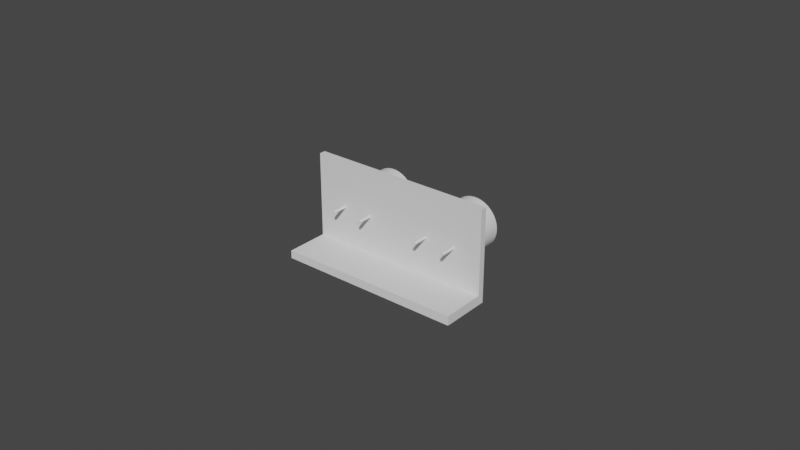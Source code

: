 # Source: sensor.blend  (saved by Blender 2.92.15; exported with 4.5.12 LTS)
import bpy
from mathutils import Matrix  # noqa: F401  (used for matrix-valued properties, if any)

bpy.ops.wm.read_factory_settings(use_empty=True)
scene = bpy.context.scene
scene.name = 'Scene'

# ---- collections
col_collection = bpy.data.collections.new('Collection'); scene.collection.children.link(col_collection)

# ---- world
world_world = bpy.data.worlds.new('World'); scene.world = world_world
world_world.use_nodes = True; world_world.node_tree.nodes.clear()
_N = world_world.node_tree.nodes; _L = world_world.node_tree.links
n0 = _N.new('ShaderNodeOutputWorld'); n0.name = 'World Output'; n0.location = (300, 300)
n1 = _N.new('ShaderNodeBackground'); n1.name = 'Background'; n1.location = (10, 300)
n1.inputs[0].default_value = (0.05088, 0.05088, 0.05088, 1.0)
_L.new(n1.outputs[0], n0.inputs[0])
n0.is_active_output = True
world_world.color = (0.05088, 0.05088, 0.05088)
world_world.use_sun_shadow = False
world_world.sun_shadow_jitter_overblur = 0.0

# ---- meshes
me_sensor_v4 = bpy.data.meshes.new('Sensor V4')
me_sensor_v4.from_pydata([(-30.03, 12.35, -3.63), (-30.03, 12.35, -17.63), (24.06, 11.93, -3.63), (29.97, 11.88, -17.63), (29.97, 11.88, -3.63), (29.97, 14.88, -3.63), (29.97, 14.88, -17.63), (-30.03, 14.88, -17.63), (29.97, -15.12, -1.63), (-30.03, 14.88, -1.63), (-30.03, -15.12, -1.63), (29.97, 14.88, -1.63), (-30.03, -15.12, -3.63), (29.97, -15.12, -3.63), (-30.03, 14.88, -3.63), (13.82, 7.813, 13.37), (16.75, 7.879, 13.37), (14.55, 7.93, 13.37), (17.48, 7.729, 13.37), (16.02, 7.963, 13.37), (14.55, 7.93, 0.8696), (13.11, 7.63, 13.37), (13.82, 7.813, 0.8696), (17.48, 7.729, 0.8696), (16.75, 7.879, 0.8696), (15.28, 7.98, 13.37), (15.28, 7.98, 0.8696), (18.18, 7.514, 13.37), (18.18, 7.514, 0.8696), (16.02, 7.963, 0.8696), (10.9, 0.132, 0.8696), (12.41, 7.383, 13.37), (13.11, 7.63, 0.8696), (10.82, 0.2355, 0.8696), (20.12, 0.2355, 0.8696), (20.04, 0.132, 0.8696), (18.86, 7.236, 13.37), (18.86, 7.236, 0.8696), (10.9, 0.132, -1.505), (10.95, 0.0114, 0.8696), (10.95, 0.0114, -1.505), (11.74, 7.074, 13.37), (12.41, 7.383, 0.8696), (10.82, 0.2355, -1.505), (10.72, 0.315, 0.8696), (11.1, 6.705, 0.8696), (11.74, 7.074, 0.8696), (19.52, 6.897, 0.8696), (20.12, 0.2355, -1.505), (20.14, 6.499, 0.8696), (20.22, 0.315, -1.505), (20.22, 0.315, 0.8696), (20.04, 0.132, -1.505), (19.99, 0.0114, 0.8696), (19.52, 6.897, 13.37), (10.95, 0.0114, -3.88), (10.9, 0.132, -3.88), (10.97, -0.118, 0.8696), (10.97, -0.118, -1.505), (10.97, -0.118, -3.88), (11.1, 6.705, 13.37), (10.72, 0.315, -1.505), (10.82, 0.2355, -3.88), (9.94, 5.802, 0.8696), (9.425, 5.274, 0.8696), (10.6, 0.3649, 0.8696), (10.5, 6.28, 0.8696), (10.5, 6.28, 13.37), (20.22, 0.315, -3.88), (20.12, 0.2355, -3.88), (20.14, 6.499, 13.37), (20.72, 6.047, 0.8696), (20.34, 0.3649, -1.505), (20.34, 0.3649, -3.88), (21.26, 5.544, 0.8696), (20.34, 0.3649, 0.8696), (19.99, 0.0114, -1.505), (20.04, 0.132, -3.88), (19.97, -0.118, 0.8696), (10.95, 0.0114, -6.255), (10.97, -0.118, -6.255), (10.9, 0.132, -6.255), (10.95, -0.2474, 0.8696), (10.95, -0.2474, -1.505), (10.95, -0.2474, -3.88), (10.95, -0.2474, -6.255), (10.72, 0.315, -3.88), (10.6, 0.3649, -1.505), (10.82, 0.2355, -6.255), (9.425, 5.274, 13.37), (9.94, 5.802, 13.37), (8.959, 4.703, 0.8696), (8.959, 4.703, 13.37), (10.47, 0.382, 0.8696), (8.548, 4.091, 0.8696), (20.72, 6.047, 13.37), (20.22, 0.315, -6.255), (20.34, 0.3649, -6.255), (20.12, 0.2355, -6.255), (20.47, 0.382, -3.88), (20.47, 0.382, -1.505), (20.47, 0.382, -6.255), (21.75, 4.994, 0.8696), (21.26, 5.544, 13.37), (20.47, 0.382, 0.8696), (22.19, 4.401, 0.8696), (19.99, 0.0114, -3.88), (19.97, -0.118, -1.505), (20.04, 0.132, -6.255), (19.99, -0.2474, 0.8696), (10.97, -0.118, -8.63), (10.95, 0.0114, -8.63), (10.95, -0.2474, -8.63), (10.9, 0.132, -8.63), (10.9, -0.368, 0.8696), (10.9, -0.368, -1.505), (10.9, -0.368, -3.88), (10.9, -0.368, -6.255), (10.9, -0.368, -8.63), (10.6, 0.3649, -3.88), (10.72, 0.315, -6.255), (10.47, 0.382, -1.505), (10.82, 0.2355, -8.63), (21.75, 4.994, 13.37), (8.548, 4.091, 13.37), (22.19, 4.401, 13.37), (8.194, 3.444, 0.8696), (10.34, 0.3649, 0.8696), (8.194, 3.444, 13.37), (20.22, 0.315, -8.63), (20.34, 0.3649, -8.63), (20.47, 0.382, -8.63), (20.12, 0.2355, -8.63), (20.6, 0.3649, -3.88), (20.6, 0.3649, -6.255), (20.6, 0.3649, -1.505), (20.6, 0.3649, -8.63), (22.57, 3.771, 0.8696), (20.6, 0.3649, 0.8696), (19.97, -0.118, -3.88), (19.99, 0.0114, -6.255), (19.99, -0.2474, -1.505), (20.04, 0.132, -8.63), (20.04, -0.368, 0.8696), (9.986, -0.2474, -8.63), (9.969, -0.118, -8.63), (9.986, 0.0114, -8.63), (10.04, -0.368, -8.63), (10.04, 0.132, -8.63), (10.82, -0.4716, 0.8696), (10.82, -0.4716, -1.505), (13.82, -8.049, 0.8696), (14.55, -8.166, 0.8696), (15.28, -8.216, 0.8696), (10.82, -0.4716, -3.88), (10.82, -0.4716, -6.255), (10.82, -0.4716, -8.63), (10.12, -0.4716, -8.63), (10.47, 0.382, -3.88), (10.6, 0.3649, -6.255), (10.72, 0.315, -8.63), (10.34, 0.3649, -1.505), (10.12, 0.2355, -8.63), (22.57, 3.771, 13.37), (7.9, 2.768, 0.8696), (7.9, 2.768, 13.37), (10.22, 0.315, 0.8696), (22.9, 3.109, 13.37), (20.72, 0.315, -8.63), (20.82, 0.2355, -8.63), (20.72, 0.315, -3.88), (20.72, 0.315, -6.255), (20.72, 0.315, -1.505), (22.9, 3.109, 0.8696), (20.72, 0.315, 0.8696), (23.16, 2.42, 0.8696), (19.99, -0.2474, -3.88), (19.97, -0.118, -6.255), (19.99, 0.0114, -8.63), (20.04, -0.368, -1.505), (20.9, 0.132, -8.63), (17.48, -7.965, 0.8696), (16.75, -8.115, 0.8696), (16.02, -8.199, 0.8696), (20.12, -0.4716, 0.8696), (9.986, -0.2474, -6.255), (10.04, -0.368, -6.255), (9.969, -0.118, -6.255), (9.986, 0.0114, -6.255), (10.12, -0.4716, -6.255), (10.04, 0.132, -6.255), (10.72, -0.551, -1.505), (13.11, -7.866, 0.8696), (10.72, -0.551, 0.8696), (12.41, -7.619, 0.8696), (11.1, -6.941, 0.8696), (11.74, -7.31, 0.8696), (10.72, -0.551, -3.88), (14.55, -8.166, 13.37), (13.82, -8.049, 13.37), (15.28, -8.216, 13.37), (16.02, -8.199, 13.37), (10.72, -0.551, -6.255), (10.72, -0.551, -8.63), (10.22, -0.551, -8.63), (10.22, -0.551, -6.255), (10.34, 0.3649, -3.88), (10.47, 0.382, -6.255), (10.6, 0.3649, -8.63), (10.22, 0.315, -8.63), (10.22, 0.315, -1.505), (10.12, 0.2355, -6.255), (7.669, 2.067, 0.8696), (7.669, 2.067, 13.37), (23.16, 2.42, 13.37), (10.12, 0.2355, 0.8696), (20.82, 0.2355, -6.255), (20.82, 0.2355, -3.88), (20.82, 0.2355, -1.505), (23.36, 1.71, 0.8696), (20.82, 0.2355, 0.8696), (20.04, -0.368, -3.88), (19.99, -0.2474, -6.255), (19.97, -0.118, -8.63), (20.95, 0.0114, -8.63), (20.12, -0.4716, -1.505), (20.9, 0.132, -6.255), (17.48, -7.965, 13.37), (18.18, -7.75, 13.37), (18.18, -7.75, 0.8696), (16.75, -8.115, 13.37), (20.22, -0.551, 0.8696), (20.14, -6.735, 0.8696), (19.52, -7.133, 0.8696), (18.86, -7.472, 0.8696), (9.986, -0.2474, -3.88), (10.04, -0.368, -3.88), (10.12, -0.4716, -3.88), (9.969, -0.118, -3.88), (9.986, 0.0114, -3.88), (10.22, -0.551, -3.88), (10.04, 0.132, -3.88), (10.6, -0.601, -1.505), (10.6, -0.601, -3.88), (13.11, -7.866, 13.37), (10.5, -6.516, 0.8696), (10.6, -0.601, 0.8696), (9.94, -6.038, 0.8696), (9.425, -5.511, 0.8696), (12.41, -7.619, 13.37), (11.74, -7.31, 13.37), (11.1, -6.941, 13.37), (10.6, -0.601, -6.255), (10.6, -0.601, -8.63), (10.34, -0.601, -8.63), (10.34, -0.601, -6.255), (10.34, -0.601, -3.88), (10.22, 0.315, -3.88), (10.34, 0.3649, -6.255), (10.47, 0.382, -8.63), (10.34, 0.3649, -8.63), (10.22, 0.315, -6.255), (10.12, 0.2355, -1.505), (10.12, 0.2355, -3.88), (7.503, 1.349, 0.8696), (7.503, 1.349, 13.37), (23.36, 1.71, 13.37), (10.04, 0.132, 0.8696), (20.9, 0.132, -3.88), (20.9, 0.132, -1.505), (23.49, 0.9849, 0.8696), (20.9, 0.132, 0.8696), (20.12, -0.4716, -3.88), (20.04, -0.368, -6.255), (19.99, -0.2474, -8.63), (20.97, -0.118, -8.63), (20.95, 0.0114, -6.255), (20.22, -0.551, -1.505), (18.86, -7.472, 13.37), (20.72, -6.283, 0.8696), (21.26, -5.78, 0.8696), (20.34, -0.601, 0.8696), (20.72, -6.283, 13.37), (20.14, -6.735, 13.37), (19.52, -7.133, 13.37), (10.04, -0.368, -1.505), (9.986, -0.2474, -1.505), (10.12, -0.4716, -1.505), (10.22, -0.551, -1.505), (9.969, -0.118, -1.505), (9.986, 0.0114, -1.505), (10.34, -0.601, -1.505), (10.04, 0.132, -1.505), (10.47, -0.618, -3.88), (10.47, -0.618, -1.505), (10.47, -0.618, -6.255), (10.5, -6.516, 13.37), (10.47, -0.618, 0.8696), (8.548, -4.327, 0.8696), (8.959, -4.939, 0.8696), (9.94, -6.038, 13.37), (9.425, -5.511, 13.37), (10.47, -0.618, -8.63), (7.402, 0.6186, 0.8696), (7.402, 0.6186, 13.37), (23.49, 0.9849, 13.37), (9.986, 0.0114, 0.8696), (20.95, 0.0114, -3.88), (20.95, 0.0114, -1.505), (20.95, 0.0114, 0.8696), (23.56, 0.2507, 0.8696), (20.22, -0.551, -3.88), (20.12, -0.4716, -6.255), (20.04, -0.368, -8.63), (20.95, -0.2474, -8.63), (20.97, -0.118, -6.255), (20.34, -0.601, -1.505), (21.26, -5.78, 13.37), (21.75, -5.23, 0.8696), (21.75, -5.23, 13.37), (20.47, -0.618, 0.8696), (22.19, -4.637, 0.8696), (10.04, -0.368, 0.8696), (10.12, -0.4716, 0.8696), (9.986, -0.2474, 0.8696), (10.22, -0.551, 0.8696), (10.34, -0.601, 0.8696), (9.969, -0.118, 0.8696), (8.194, -3.68, 0.8696), (8.548, -4.327, 13.37), (8.959, -4.939, 13.37), (7.369, -0.118, 0.8696), (7.369, -0.118, 13.37), (23.56, 0.2507, 13.37), (20.97, -0.118, -3.88), (20.97, -0.118, -1.505), (20.97, -0.118, 0.8696), (23.56, -0.4867, 0.8696), (20.34, -0.601, -3.88), (20.22, -0.551, -6.255), (20.12, -0.4716, -8.63), (20.9, -0.368, -8.63), (20.95, -0.2474, -6.255), (20.47, -0.618, -1.505), (22.19, -4.637, 13.37), (22.57, -4.007, 0.8696), (20.6, -0.601, 0.8696), (22.57, -4.007, 13.37), (7.503, -1.585, 0.8696), (7.402, -0.8546, 0.8696), (7.669, -2.303, 0.8696), (7.9, -3.004, 0.8696), (8.194, -3.68, 13.37), (7.402, -0.8546, 13.37), (23.56, -0.4867, 13.37), (20.95, -0.2474, -3.88), (20.95, -0.2474, -1.505), (20.95, -0.2474, 0.8696), (23.49, -1.221, 0.8696), (20.47, -0.618, -3.88), (20.34, -0.601, -6.255), (20.22, -0.551, -8.63), (20.82, -0.4716, -8.63), (20.9, -0.368, -6.255), (20.6, -0.601, -1.505), (22.9, -3.345, 0.8696), (22.9, -3.345, 13.37), (20.72, -0.551, 0.8696), (23.16, -2.656, 0.8696), (7.669, -2.303, 13.37), (7.503, -1.585, 13.37), (7.9, -3.004, 13.37), (23.49, -1.221, 13.37), (20.9, -0.368, -3.88), (20.9, -0.368, -1.505), (20.9, -0.368, 0.8696), (20.82, -0.4716, 0.8696), (23.36, -1.946, 0.8696), (20.6, -0.601, -3.88), (20.47, -0.618, -6.255), (20.34, -0.601, -8.63), (20.72, -0.551, -8.63), (20.82, -0.4716, -6.255), (20.72, -0.551, -1.505), (23.16, -2.656, 13.37), (23.36, -1.946, 13.37), (20.82, -0.4716, -3.88), (20.82, -0.4716, -1.505), (20.72, -0.551, -3.88), (20.6, -0.601, -6.255), (20.47, -0.618, -8.63), (20.6, -0.601, -8.63), (20.72, -0.551, -6.255), (-13.88, -8.049, 13.37), (-16.82, -8.115, 13.37), (-14.61, -8.166, 13.37), (-17.54, -7.965, 13.37), (-16.08, -8.199, 13.37), (-14.61, -8.166, 0.8696), (-13.17, -7.866, 13.37), (-13.88, -8.049, 0.8696), (-17.54, -7.965, 0.8696), (-16.82, -8.115, 0.8696), (-15.35, -8.216, 13.37), (-15.35, -8.216, 0.8696), (-18.24, -7.75, 13.37), (-18.24, -7.75, 0.8696), (-16.08, -8.199, 0.8696), (-10.96, -0.368, 0.8696), (-12.47, -7.619, 13.37), (-13.17, -7.866, 0.8696), (-10.88, -0.4716, 0.8696), (-20.18, -0.4716, 0.8696), (-20.1, -0.368, 0.8696), (-18.93, -7.472, 13.37), (-18.93, -7.472, 0.8696), (-10.96, -0.368, -1.505), (-11.01, -0.2474, 0.8696), (-11.01, -0.2474, -1.505), (-11.8, -7.31, 13.37), (-12.47, -7.619, 0.8696), (-10.88, -0.4716, -1.505), (-10.78, -0.551, 0.8696), (-11.17, -6.941, 0.8696), (-11.8, -7.31, 0.8696), (-19.58, -7.133, 0.8696), (-20.18, -0.4716, -1.505), (-20.2, -6.735, 0.8696), (-20.28, -0.551, -1.505), (-20.28, -0.551, 0.8696), (-20.1, -0.368, -1.505), (-20.05, -0.2474, 0.8696), (-19.58, -7.133, 13.37), (-11.01, -0.2474, -3.88), (-10.96, -0.368, -3.88), (-11.03, -0.118, 0.8696), (-11.03, -0.118, -1.505), (-11.03, -0.118, -3.88), (-11.17, -6.941, 13.37), (-10.78, -0.551, -1.505), (-10.88, -0.4716, -3.88), (-10.0, -6.038, 0.8696), (-9.487, -5.511, 0.8696), (-10.66, -0.601, 0.8696), (-10.56, -6.516, 0.8696), (-10.56, -6.516, 13.37), (-20.28, -0.551, -3.88), (-20.18, -0.4716, -3.88), (-20.2, -6.735, 13.37), (-20.78, -6.283, 0.8696), (-20.4, -0.601, -1.505), (-20.4, -0.601, -3.88), (-21.32, -5.78, 0.8696), (-20.4, -0.601, 0.8696), (-20.05, -0.2474, -1.505), (-20.1, -0.368, -3.88), (-20.03, -0.118, 0.8696), (-11.01, -0.2474, -6.255), (-11.03, -0.118, -6.255), (-10.96, -0.368, -6.255), (-11.01, 0.0114, 0.8696), (-11.01, 0.0114, -1.505), (-11.01, 0.0114, -3.88), (-11.01, 0.0114, -6.255), (-10.78, -0.551, -3.88), (-10.66, -0.601, -1.505), (-10.88, -0.4716, -6.255), (-9.487, -5.511, 13.37), (-10.0, -6.038, 13.37), (-9.022, -4.939, 0.8696), (-9.022, -4.939, 13.37), (-10.53, -0.618, 0.8696), (-8.61, -4.327, 0.8696), (-20.78, -6.283, 13.37), (-20.28, -0.551, -6.255), (-20.4, -0.601, -6.255), (-20.18, -0.4716, -6.255), (-20.53, -0.618, -3.88), (-20.53, -0.618, -1.505), (-20.53, -0.618, -6.255), (-21.81, -5.23, 0.8696), (-21.32, -5.78, 13.37), (-20.53, -0.618, 0.8696), (-22.25, -4.637, 0.8696), (-20.05, -0.2474, -3.88), (-20.03, -0.118, -1.505), (-20.1, -0.368, -6.255), (-20.05, 0.0114, 0.8696), (-11.03, -0.118, -8.63), (-11.01, -0.2474, -8.63), (-11.01, 0.0114, -8.63), (-10.96, -0.368, -8.63), (-10.96, 0.132, 0.8696), (-10.96, 0.132, -1.505), (-10.96, 0.132, -3.88), (-10.96, 0.132, -6.255), (-10.96, 0.132, -8.63), (-10.66, -0.601, -3.88), (-10.78, -0.551, -6.255), (-10.53, -0.618, -1.505), (-10.88, -0.4716, -8.63), (-21.81, -5.23, 13.37), (-8.61, -4.327, 13.37), (-22.25, -4.637, 13.37), (-8.256, -3.68, 0.8696), (-10.4, -0.601, 0.8696), (-8.256, -3.68, 13.37), (-20.28, -0.551, -8.63), (-20.4, -0.601, -8.63), (-20.53, -0.618, -8.63), (-20.18, -0.4716, -8.63), (-20.66, -0.601, -3.88), (-20.66, -0.601, -6.255), (-20.66, -0.601, -1.505), (-20.66, -0.601, -8.63), (-22.64, -4.007, 0.8696), (-20.66, -0.601, 0.8696), (-20.03, -0.118, -3.88), (-20.05, -0.2474, -6.255), (-20.05, 0.0114, -1.505), (-20.1, -0.368, -8.63), (-20.1, 0.132, 0.8696), (-10.05, 0.0114, -8.63), (-10.03, -0.118, -8.63), (-10.05, -0.2474, -8.63), (-10.1, 0.132, -8.63), (-10.1, -0.368, -8.63), (-10.88, 0.2355, 0.8696), (-10.88, 0.2355, -1.505), (-13.88, 7.813, 0.8696), (-14.61, 7.93, 0.8696), (-15.35, 7.98, 0.8696), (-10.88, 0.2355, -3.88), (-10.88, 0.2355, -6.255), (-10.88, 0.2355, -8.63), (-10.18, 0.2355, -8.63), (-10.53, -0.618, -3.88), (-10.66, -0.601, -6.255), (-10.78, -0.551, -8.63), (-10.4, -0.601, -1.505), (-10.18, -0.4716, -8.63), (-22.64, -4.007, 13.37), (-7.963, -3.004, 0.8696), (-7.963, -3.004, 13.37), (-10.28, -0.551, 0.8696), (-22.96, -3.345, 13.37), (-20.78, -0.551, -8.63), (-20.88, -0.4716, -8.63), (-20.78, -0.551, -3.88), (-20.78, -0.551, -6.255), (-20.78, -0.551, -1.505), (-22.96, -3.345, 0.8696), (-20.78, -0.551, 0.8696), (-23.22, -2.656, 0.8696), (-20.05, 0.0114, -3.88), (-20.03, -0.118, -6.255), (-20.05, -0.2474, -8.63), (-20.1, 0.132, -1.505), (-20.96, -0.368, -8.63), (-17.54, 7.729, 0.8696), (-16.82, 7.879, 0.8696), (-16.08, 7.963, 0.8696), (-20.18, 0.2355, 0.8696), (-10.05, 0.0114, -6.255), (-10.1, 0.132, -6.255), (-10.03, -0.118, -6.255), (-10.05, -0.2474, -6.255), (-10.18, 0.2355, -6.255), (-10.1, -0.368, -6.255), (-10.78, 0.315, -1.505), (-13.17, 7.63, 0.8696), (-10.78, 0.315, 0.8696), (-12.47, 7.383, 0.8696), (-11.17, 6.705, 0.8696), (-11.8, 7.074, 0.8696), (-10.78, 0.315, -3.88), (-14.61, 7.93, 13.37), (-13.88, 7.813, 13.37), (-15.35, 7.98, 13.37), (-16.08, 7.963, 13.37), (-10.78, 0.315, -6.255), (-10.78, 0.315, -8.63), (-10.28, 0.315, -8.63), (-10.28, 0.315, -6.255), (-10.4, -0.601, -3.88), (-10.53, -0.618, -6.255), (-10.66, -0.601, -8.63), (-10.28, -0.551, -8.63), (-10.28, -0.551, -1.505), (-10.18, -0.4716, -6.255), (-7.732, -2.303, 0.8696), (-7.732, -2.303, 13.37), (-23.22, -2.656, 13.37), (-10.18, -0.4716, 0.8696), (-20.88, -0.4716, -6.255), (-20.88, -0.4716, -3.88), (-20.88, -0.4716, -1.505), (-23.42, -1.946, 0.8696), (-20.88, -0.4716, 0.8696), (-20.1, 0.132, -3.88), (-20.05, 0.0114, -6.255), (-20.03, -0.118, -8.63), (-21.01, -0.2474, -8.63), (-20.18, 0.2355, -1.505), (-20.96, -0.368, -6.255), (-17.54, 7.729, 13.37), (-18.24, 7.514, 13.37), (-18.24, 7.514, 0.8696), (-16.82, 7.879, 13.37), (-20.28, 0.315, 0.8696), (-20.2, 6.499, 0.8696), (-19.58, 6.897, 0.8696), (-18.93, 7.236, 0.8696), (-10.05, 0.0114, -3.88), (-10.1, 0.132, -3.88), (-10.18, 0.2355, -3.88), (-10.03, -0.118, -3.88), (-10.05, -0.2474, -3.88), (-10.28, 0.315, -3.88), (-10.1, -0.368, -3.88), (-10.66, 0.3649, -1.505), (-10.66, 0.3649, -3.88), (-13.17, 7.63, 13.37), (-10.56, 6.28, 0.8696), (-10.66, 0.3649, 0.8696), (-10.0, 5.802, 0.8696), (-9.487, 5.274, 0.8696), (-12.47, 7.383, 13.37), (-11.8, 7.074, 13.37), (-11.17, 6.705, 13.37), (-10.66, 0.3649, -6.255), (-10.66, 0.3649, -8.63), (-10.4, 0.3649, -8.63), (-10.4, 0.3649, -6.255), (-10.4, 0.3649, -3.88), (-10.28, -0.551, -3.88), (-10.4, -0.601, -6.255), (-10.53, -0.618, -8.63), (-10.4, -0.601, -8.63), (-10.28, -0.551, -6.255), (-10.18, -0.4716, -1.505), (-10.18, -0.4716, -3.88), (-7.565, -1.585, 0.8696), (-7.565, -1.585, 13.37), (-23.42, -1.946, 13.37), (-10.1, -0.368, 0.8696), (-20.96, -0.368, -3.88), (-20.96, -0.368, -1.505), (-23.56, -1.221, 0.8696), (-20.96, -0.368, 0.8696), (-20.18, 0.2355, -3.88), (-20.1, 0.132, -6.255), (-20.05, 0.0114, -8.63), (-21.03, -0.118, -8.63), (-21.01, -0.2474, -6.255), (-20.28, 0.315, -1.505), (-18.93, 7.236, 13.37), (-20.78, 6.047, 0.8696), (-21.32, 5.544, 0.8696), (-20.4, 0.3649, 0.8696), (-20.78, 6.047, 13.37), (-20.2, 6.499, 13.37), (-19.58, 6.897, 13.37), (-10.1, 0.132, -1.505), (-10.05, 0.0114, -1.505), (-10.18, 0.2355, -1.505), (-10.28, 0.315, -1.505), (-10.03, -0.118, -1.505), (-10.05, -0.2474, -1.505), (-10.4, 0.3649, -1.505), (-10.1, -0.368, -1.505), (-10.53, 0.382, -3.88), (-10.53, 0.382, -1.505), (-10.53, 0.382, -6.255), (-10.56, 6.28, 13.37), (-10.53, 0.382, 0.8696), (-8.61, 4.091, 0.8696), (-9.022, 4.703, 0.8696), (-10.0, 5.802, 13.37), (-9.487, 5.274, 13.37), (-10.53, 0.382, -8.63), (-7.465, -0.8546, 0.8696), (-7.465, -0.8546, 13.37), (-23.56, -1.221, 13.37), (-10.05, -0.2474, 0.8696), (-21.01, -0.2474, -3.88), (-21.01, -0.2474, -1.505), (-21.01, -0.2474, 0.8696), (-23.62, -0.4867, 0.8696), (-20.28, 0.315, -3.88), (-20.18, 0.2355, -6.255), (-20.1, 0.132, -8.63), (-21.01, 0.0114, -8.63), (-21.03, -0.118, -6.255), (-20.4, 0.3649, -1.505), (-21.32, 5.544, 13.37), (-21.81, 4.994, 0.8696), (-21.81, 4.994, 13.37), (-20.53, 0.382, 0.8696), (-22.25, 4.401, 0.8696), (-10.1, 0.132, 0.8696), (-10.18, 0.2355, 0.8696), (-10.05, 0.0114, 0.8696), (-10.28, 0.315, 0.8696), (-10.4, 0.3649, 0.8696), (-10.03, -0.118, 0.8696), (-8.256, 3.444, 0.8696), (-8.61, 4.091, 13.37), (-9.022, 4.703, 13.37), (-7.431, -0.118, 0.8696), (-7.431, -0.118, 13.37), (-23.62, -0.4867, 13.37), (-21.03, -0.118, -3.88), (-21.03, -0.118, -1.505), (-21.03, -0.118, 0.8696), (-23.62, 0.2507, 0.8696), (-20.4, 0.3649, -3.88), (-20.28, 0.315, -6.255), (-20.18, 0.2355, -8.63), (-20.96, 0.132, -8.63), (-21.01, 0.0114, -6.255), (-20.53, 0.382, -1.505), (-22.25, 4.401, 13.37), (-22.64, 3.771, 0.8696), (-20.66, 0.3649, 0.8696), (-22.64, 3.771, 13.37), (-7.565, 1.349, 0.8696), (-7.465, 0.6186, 0.8696), (-7.732, 2.067, 0.8696), (-7.963, 2.768, 0.8696), (-8.256, 3.444, 13.37), (-7.465, 0.6186, 13.37), (-23.62, 0.2507, 13.37), (-21.01, 0.0114, -3.88), (-21.01, 0.0114, -1.505), (-21.01, 0.0114, 0.8696), (-23.56, 0.9849, 0.8696), (-20.53, 0.382, -3.88), (-20.4, 0.3649, -6.255), (-20.28, 0.315, -8.63), (-20.88, 0.2355, -8.63), (-20.96, 0.132, -6.255), (-20.66, 0.3649, -1.505), (-22.96, 3.109, 0.8696), (-22.96, 3.109, 13.37), (-20.78, 0.315, 0.8696), (-23.22, 2.42, 0.8696), (-7.732, 2.067, 13.37), (-7.565, 1.349, 13.37), (-7.963, 2.768, 13.37), (-23.56, 0.9849, 13.37), (-20.96, 0.132, -3.88), (-20.96, 0.132, -1.505), (-20.96, 0.132, 0.8696), (-20.88, 0.2355, 0.8696), (-23.42, 1.71, 0.8696), (-20.66, 0.3649, -3.88), (-20.53, 0.382, -6.255), (-20.4, 0.3649, -8.63), (-20.78, 0.315, -8.63), (-20.88, 0.2355, -6.255), (-20.78, 0.315, -1.505), (-23.22, 2.42, 13.37), (-23.42, 1.71, 13.37), (-20.88, 0.2355, -3.88), (-20.88, 0.2355, -1.505), (-20.78, 0.315, -3.88), (-20.66, 0.3649, -6.255), (-20.53, 0.382, -8.63), (-20.66, 0.3649, -8.63), (-20.78, 0.315, -6.255)], [], [(0, 1, 2), (2, 1, 3), (2, 3, 4), (5, 4, 6), (6, 4, 3), (7, 6, 1), (1, 6, 3), (8, 9, 10), (11, 9, 8), (10, 9, 12), (8, 10, 13), (11, 8, 5), (5, 8, 4), (4, 8, 13), (9, 11, 14), (12, 9, 0), (0, 9, 14), (0, 14, 7), (7, 1, 0), (13, 10, 12), (11, 5, 14), (14, 5, 6), (14, 6, 7), (0, 2, 12), (4, 13, 2), (2, 13, 12), (15, 16, 17), (15, 18, 16), (17, 16, 19), (20, 15, 17), (21, 18, 15), (22, 21, 15), (22, 15, 20), (23, 16, 18), (24, 16, 23), (24, 19, 16), (25, 17, 19), (26, 17, 25), (20, 17, 26), (21, 27, 18), (28, 18, 27), (23, 18, 28), (29, 25, 19), (29, 19, 24), (22, 20, 30), (30, 20, 26), (31, 27, 21), (32, 31, 21), (32, 21, 22), (33, 22, 30), (33, 32, 22), (23, 28, 34), (35, 23, 34), (35, 24, 23), (35, 29, 24), (26, 25, 29), (35, 30, 26), (35, 26, 29), (31, 36, 27), (37, 27, 36), (28, 27, 37), (34, 28, 37), (30, 38, 33), (35, 39, 30), (30, 40, 38), (39, 40, 30), (41, 36, 31), (42, 41, 31), (42, 31, 32), (33, 42, 32), (33, 43, 44), (33, 44, 45), (33, 38, 43), (33, 45, 46), (33, 46, 42), (47, 34, 37), (34, 48, 35), (47, 49, 34), (34, 50, 48), (49, 51, 34), (51, 50, 34), (35, 52, 53), (35, 53, 39), (35, 48, 52), (41, 54, 36), (47, 36, 54), (37, 36, 47), (40, 55, 38), (38, 55, 56), (38, 56, 43), (39, 53, 57), (57, 58, 39), (39, 58, 40), (58, 59, 40), (40, 59, 55), (60, 54, 41), (46, 60, 41), (46, 41, 42), (61, 44, 43), (61, 43, 62), (62, 43, 56), (63, 44, 64), (64, 44, 65), (66, 44, 63), (65, 44, 61), (45, 44, 66), (66, 67, 45), (45, 60, 46), (45, 67, 60), (47, 54, 49), (50, 68, 48), (48, 68, 69), (48, 69, 52), (49, 54, 70), (49, 70, 71), (71, 51, 49), (72, 73, 50), (50, 73, 68), (51, 72, 50), (74, 51, 71), (75, 51, 74), (75, 72, 51), (53, 52, 76), (52, 69, 77), (52, 77, 76), (57, 53, 78), (53, 76, 78), (60, 70, 54), (55, 79, 56), (59, 80, 55), (55, 80, 79), (81, 56, 79), (81, 62, 56), (57, 78, 82), (82, 83, 57), (57, 83, 58), (59, 58, 84), (83, 84, 58), (84, 85, 59), (80, 59, 85), (67, 70, 60), (61, 86, 87), (86, 61, 62), (65, 61, 87), (62, 88, 86), (81, 88, 62), (64, 89, 63), (63, 90, 66), (63, 89, 90), (91, 92, 64), (91, 64, 65), (64, 92, 89), (65, 87, 93), (65, 93, 94), (91, 65, 94), (66, 90, 67), (67, 95, 70), (90, 95, 67), (68, 96, 69), (73, 97, 68), (68, 97, 96), (69, 98, 77), (69, 96, 98), (71, 70, 95), (71, 95, 74), (72, 99, 73), (100, 99, 72), (75, 100, 72), (99, 101, 73), (73, 101, 97), (102, 75, 74), (74, 103, 102), (74, 95, 103), (104, 100, 75), (102, 105, 75), (105, 104, 75), (76, 77, 106), (76, 106, 107), (78, 76, 107), (77, 108, 106), (77, 98, 108), (82, 78, 109), (78, 107, 109), (80, 110, 79), (111, 79, 110), (111, 81, 79), (85, 112, 80), (112, 110, 80), (81, 113, 88), (111, 113, 81), (82, 109, 114), (114, 115, 82), (82, 115, 83), (115, 116, 83), (83, 116, 84), (116, 117, 84), (84, 117, 85), (117, 118, 85), (118, 112, 85), (87, 86, 119), (86, 120, 119), (86, 88, 120), (87, 119, 121), (93, 87, 121), (88, 122, 120), (113, 122, 88), (89, 123, 103), (89, 103, 90), (92, 123, 89), (90, 103, 95), (91, 124, 92), (94, 124, 91), (92, 125, 123), (124, 125, 92), (94, 93, 126), (126, 93, 127), (93, 121, 127), (126, 128, 94), (94, 128, 124), (96, 129, 98), (97, 130, 96), (130, 129, 96), (101, 131, 97), (131, 130, 97), (98, 132, 108), (129, 132, 98), (100, 133, 99), (133, 134, 99), (99, 134, 101), (135, 133, 100), (104, 135, 100), (134, 136, 101), (136, 131, 101), (102, 123, 105), (102, 103, 123), (137, 104, 105), (138, 104, 137), (138, 135, 104), (105, 123, 125), (105, 125, 137), (107, 106, 139), (106, 140, 139), (106, 108, 140), (107, 139, 141), (109, 107, 141), (108, 142, 140), (132, 142, 108), (114, 109, 143), (109, 141, 143), (144, 145, 110), (110, 145, 111), (112, 144, 110), (111, 145, 146), (111, 146, 113), (112, 118, 147), (112, 147, 144), (113, 146, 148), (113, 148, 122), (149, 150, 114), (149, 114, 151), (114, 150, 115), (114, 152, 151), (153, 152, 114), (153, 114, 143), (150, 154, 115), (115, 154, 116), (154, 155, 116), (116, 155, 117), (155, 156, 117), (156, 118, 117), (147, 118, 157), (157, 118, 156), (121, 119, 158), (119, 159, 158), (119, 120, 159), (120, 160, 159), (122, 160, 120), (121, 158, 161), (127, 121, 161), (122, 148, 162), (122, 162, 160), (124, 163, 125), (128, 163, 124), (137, 125, 163), (126, 127, 164), (164, 165, 126), (126, 165, 128), (164, 127, 166), (127, 161, 166), (128, 167, 163), (165, 167, 128), (168, 132, 129), (168, 129, 136), (136, 129, 130), (131, 136, 130), (169, 142, 132), (169, 132, 168), (135, 170, 133), (170, 171, 133), (133, 171, 134), (171, 168, 134), (168, 136, 134), (172, 170, 135), (138, 172, 135), (173, 138, 137), (137, 163, 173), (138, 174, 172), (173, 175, 138), (175, 174, 138), (141, 139, 176), (139, 177, 176), (139, 140, 177), (140, 178, 177), (142, 178, 140), (141, 176, 179), (143, 141, 179), (180, 178, 142), (180, 142, 169), (181, 182, 143), (143, 182, 183), (184, 181, 143), (153, 143, 183), (143, 179, 184), (145, 144, 185), (185, 144, 186), (144, 147, 186), (146, 145, 187), (187, 145, 185), (188, 146, 187), (148, 146, 188), (147, 157, 189), (186, 147, 189), (190, 148, 188), (162, 148, 190), (149, 191, 150), (149, 151, 192), (193, 191, 149), (194, 149, 192), (193, 149, 195), (194, 196, 149), (149, 196, 195), (191, 197, 150), (150, 197, 154), (152, 198, 151), (151, 198, 199), (151, 199, 192), (153, 200, 152), (152, 200, 198), (153, 201, 200), (183, 201, 153), (197, 202, 154), (154, 202, 155), (202, 203, 155), (203, 156, 155), (157, 156, 204), (204, 156, 203), (157, 204, 205), (189, 157, 205), (161, 158, 206), (158, 207, 206), (158, 159, 207), (159, 208, 207), (160, 208, 159), (160, 162, 209), (160, 209, 208), (161, 206, 210), (166, 161, 210), (211, 162, 190), (209, 162, 211), (173, 163, 167), (164, 166, 212), (212, 213, 164), (164, 213, 165), (165, 214, 167), (213, 214, 165), (212, 166, 215), (166, 210, 215), (175, 167, 214), (173, 167, 175), (169, 168, 171), (180, 169, 216), (216, 169, 171), (170, 172, 217), (217, 216, 170), (170, 216, 171), (172, 218, 217), (172, 174, 218), (219, 220, 174), (219, 174, 175), (220, 218, 174), (175, 214, 219), (179, 176, 221), (176, 222, 221), (176, 177, 222), (177, 223, 222), (178, 223, 177), (224, 223, 178), (224, 178, 180), (179, 221, 225), (184, 179, 225), (224, 180, 226), (226, 180, 216), (181, 227, 182), (181, 228, 227), (229, 228, 181), (184, 229, 181), (182, 230, 183), (182, 227, 230), (183, 230, 201), (184, 225, 231), (184, 231, 232), (184, 232, 233), (184, 233, 234), (184, 234, 229), (235, 185, 236), (236, 185, 186), (235, 187, 185), (236, 186, 237), (237, 186, 189), (238, 187, 235), (238, 188, 187), (239, 188, 238), (239, 190, 188), (237, 189, 240), (240, 189, 205), (241, 190, 239), (241, 211, 190), (242, 243, 191), (191, 243, 197), (193, 242, 191), (192, 244, 194), (192, 199, 244), (193, 195, 245), (246, 242, 193), (247, 193, 245), (193, 248, 246), (247, 248, 193), (194, 249, 196), (194, 244, 249), (196, 250, 195), (195, 250, 251), (195, 251, 245), (196, 249, 250), (243, 252, 197), (197, 252, 202), (230, 199, 198), (201, 230, 198), (201, 198, 200), (227, 244, 199), (227, 199, 230), (252, 253, 202), (253, 203, 202), (204, 203, 254), (254, 203, 253), (204, 254, 255), (205, 204, 255), (240, 205, 256), (256, 205, 255), (210, 206, 257), (206, 258, 257), (206, 207, 258), (207, 259, 258), (208, 259, 207), (208, 209, 260), (259, 208, 260), (261, 209, 211), (260, 209, 261), (210, 257, 262), (215, 210, 262), (263, 211, 241), (263, 261, 211), (212, 215, 264), (264, 265, 212), (212, 265, 213), (213, 266, 214), (265, 266, 213), (219, 214, 266), (264, 215, 267), (215, 262, 267), (226, 216, 217), (217, 218, 268), (226, 217, 268), (220, 269, 218), (269, 268, 218), (270, 220, 219), (219, 266, 270), (270, 271, 220), (271, 269, 220), (225, 221, 272), (221, 273, 272), (221, 222, 273), (222, 274, 273), (223, 274, 222), (275, 223, 224), (274, 223, 275), (224, 276, 275), (224, 226, 276), (225, 272, 277), (231, 225, 277), (226, 268, 276), (228, 244, 227), (228, 249, 244), (278, 249, 228), (229, 278, 228), (234, 278, 229), (279, 231, 280), (280, 231, 281), (232, 231, 279), (231, 277, 281), (279, 282, 232), (232, 283, 233), (232, 282, 283), (233, 283, 284), (233, 284, 234), (234, 284, 278), (285, 235, 236), (286, 235, 285), (286, 238, 235), (285, 236, 287), (287, 236, 237), (287, 237, 288), (288, 237, 240), (289, 238, 286), (289, 239, 238), (290, 239, 289), (290, 241, 239), (288, 240, 291), (291, 240, 256), (292, 241, 290), (292, 263, 241), (242, 293, 243), (294, 293, 242), (246, 294, 242), (293, 295, 243), (243, 295, 252), (245, 296, 247), (245, 251, 296), (297, 294, 246), (298, 297, 246), (298, 246, 299), (246, 248, 299), (247, 300, 248), (247, 296, 300), (248, 301, 299), (248, 300, 301), (278, 250, 249), (284, 251, 250), (284, 250, 278), (283, 296, 251), (283, 251, 284), (295, 302, 252), (302, 253, 252), (302, 254, 253), (254, 302, 295), (255, 254, 295), (256, 255, 293), (293, 255, 295), (291, 256, 294), (294, 256, 293), (262, 257, 263), (257, 261, 263), (257, 258, 261), (258, 260, 261), (259, 260, 258), (262, 263, 292), (267, 262, 292), (264, 267, 303), (304, 264, 303), (304, 265, 264), (265, 305, 266), (304, 305, 265), (270, 266, 305), (303, 267, 306), (267, 292, 306), (307, 276, 268), (269, 307, 268), (308, 307, 269), (271, 308, 269), (309, 271, 270), (309, 270, 310), (270, 305, 310), (309, 308, 271), (277, 272, 311), (272, 312, 311), (272, 273, 312), (273, 313, 312), (274, 313, 273), (314, 274, 275), (314, 313, 274), (314, 275, 315), (315, 275, 276), (307, 315, 276), (277, 311, 316), (281, 277, 316), (280, 317, 279), (279, 317, 282), (318, 319, 280), (318, 280, 281), (280, 319, 317), (281, 316, 320), (281, 320, 321), (318, 281, 321), (282, 300, 296), (282, 296, 283), (317, 300, 282), (322, 286, 285), (322, 285, 323), (323, 285, 287), (324, 289, 286), (324, 286, 322), (323, 287, 325), (325, 287, 288), (325, 288, 326), (326, 288, 291), (327, 290, 289), (327, 289, 324), (306, 292, 290), (306, 290, 327), (326, 291, 297), (297, 291, 294), (298, 328, 297), (297, 328, 326), (298, 329, 328), (298, 330, 329), (299, 330, 298), (299, 301, 330), (317, 301, 300), (319, 330, 301), (319, 301, 317), (331, 303, 306), (303, 331, 332), (304, 303, 332), (304, 333, 305), (332, 333, 304), (310, 305, 333), (327, 331, 306), (308, 334, 307), (334, 315, 307), (335, 334, 308), (309, 335, 308), (336, 335, 309), (309, 310, 336), (337, 336, 310), (310, 333, 337), (316, 311, 338), (311, 339, 338), (311, 312, 339), (312, 340, 339), (313, 340, 312), (314, 341, 313), (313, 341, 340), (341, 314, 342), (342, 314, 315), (315, 334, 342), (316, 338, 343), (320, 316, 343), (318, 344, 319), (321, 344, 318), (344, 330, 319), (321, 320, 345), (345, 320, 346), (320, 343, 346), (345, 347, 321), (321, 347, 344), (322, 323, 348), (322, 348, 349), (324, 322, 349), (323, 325, 350), (323, 350, 348), (324, 349, 331), (327, 324, 331), (325, 326, 351), (325, 351, 350), (326, 328, 351), (328, 352, 351), (328, 329, 352), (347, 352, 329), (347, 329, 344), (344, 329, 330), (331, 353, 332), (349, 353, 331), (354, 333, 332), (353, 354, 332), (337, 333, 354), (334, 335, 355), (355, 342, 334), (356, 355, 335), (336, 356, 335), (357, 336, 337), (357, 356, 336), (357, 337, 358), (337, 354, 358), (343, 338, 359), (338, 360, 359), (338, 339, 360), (339, 361, 360), (340, 361, 339), (340, 341, 362), (340, 362, 361), (362, 341, 363), (363, 341, 342), (355, 363, 342), (343, 359, 364), (346, 343, 364), (365, 366, 345), (365, 345, 346), (345, 366, 347), (346, 364, 367), (346, 367, 368), (365, 346, 368), (366, 352, 347), (350, 369, 348), (348, 369, 370), (348, 370, 349), (349, 370, 353), (351, 371, 350), (350, 371, 369), (351, 352, 371), (366, 371, 352), (353, 370, 372), (353, 372, 354), (358, 354, 372), (373, 363, 355), (356, 373, 355), (374, 373, 356), (357, 374, 356), (375, 374, 357), (357, 358, 375), (358, 376, 375), (377, 376, 358), (358, 372, 377), (364, 359, 378), (359, 379, 378), (359, 360, 379), (360, 380, 379), (361, 380, 360), (361, 362, 381), (361, 381, 380), (382, 362, 363), (381, 362, 382), (373, 382, 363), (364, 378, 383), (367, 364, 383), (365, 384, 366), (368, 384, 365), (384, 371, 366), (368, 367, 377), (377, 367, 376), (367, 383, 376), (377, 385, 368), (368, 385, 384), (385, 370, 369), (385, 369, 384), (384, 369, 371), (372, 370, 385), (377, 372, 385), (374, 386, 373), (386, 382, 373), (387, 386, 374), (375, 387, 374), (376, 387, 375), (376, 383, 387), (383, 378, 388), (378, 389, 388), (378, 379, 389), (379, 390, 389), (380, 390, 379), (380, 381, 391), (390, 380, 391), (392, 381, 382), (391, 381, 392), (386, 392, 382), (383, 388, 387), (387, 388, 386), (388, 392, 386), (388, 389, 392), (389, 391, 392), (390, 391, 389), (393, 394, 395), (393, 396, 394), (395, 394, 397), (398, 393, 395), (399, 396, 393), (400, 399, 393), (400, 393, 398), (401, 394, 396), (402, 394, 401), (402, 397, 394), (403, 395, 397), (404, 395, 403), (398, 395, 404), (399, 405, 396), (406, 396, 405), (401, 396, 406), (407, 403, 397), (407, 397, 402), (400, 398, 408), (408, 398, 404), (409, 405, 399), (410, 409, 399), (410, 399, 400), (411, 400, 408), (411, 410, 400), (401, 406, 412), (413, 401, 412), (413, 402, 401), (413, 407, 402), (404, 403, 407), (413, 408, 404), (413, 404, 407), (409, 414, 405), (415, 405, 414), (406, 405, 415), (412, 406, 415), (408, 416, 411), (413, 417, 408), (408, 418, 416), (417, 418, 408), (419, 414, 409), (420, 419, 409), (420, 409, 410), (411, 420, 410), (411, 421, 422), (411, 422, 423), (411, 416, 421), (411, 423, 424), (411, 424, 420), (425, 412, 415), (412, 426, 413), (425, 427, 412), (412, 428, 426), (427, 429, 412), (429, 428, 412), (413, 430, 431), (413, 431, 417), (413, 426, 430), (419, 432, 414), (425, 414, 432), (415, 414, 425), (418, 433, 416), (416, 433, 434), (416, 434, 421), (417, 431, 435), (435, 436, 417), (417, 436, 418), (436, 437, 418), (418, 437, 433), (438, 432, 419), (424, 438, 419), (424, 419, 420), (439, 422, 421), (439, 421, 440), (440, 421, 434), (441, 422, 442), (442, 422, 443), (444, 422, 441), (443, 422, 439), (423, 422, 444), (444, 445, 423), (423, 438, 424), (423, 445, 438), (425, 432, 427), (428, 446, 426), (426, 446, 447), (426, 447, 430), (427, 432, 448), (427, 448, 449), (449, 429, 427), (450, 451, 428), (428, 451, 446), (429, 450, 428), (452, 429, 449), (453, 429, 452), (453, 450, 429), (431, 430, 454), (430, 447, 455), (430, 455, 454), (435, 431, 456), (431, 454, 456), (438, 448, 432), (433, 457, 434), (437, 458, 433), (433, 458, 457), (459, 434, 457), (459, 440, 434), (435, 456, 460), (460, 461, 435), (435, 461, 436), (437, 436, 462), (461, 462, 436), (462, 463, 437), (458, 437, 463), (445, 448, 438), (439, 464, 465), (464, 439, 440), (443, 439, 465), (440, 466, 464), (459, 466, 440), (442, 467, 441), (441, 468, 444), (441, 467, 468), (469, 470, 442), (469, 442, 443), (442, 470, 467), (443, 465, 471), (443, 471, 472), (469, 443, 472), (444, 468, 445), (445, 473, 448), (468, 473, 445), (446, 474, 447), (451, 475, 446), (446, 475, 474), (447, 476, 455), (447, 474, 476), (449, 448, 473), (449, 473, 452), (450, 477, 451), (478, 477, 450), (453, 478, 450), (477, 479, 451), (451, 479, 475), (480, 453, 452), (452, 481, 480), (452, 473, 481), (482, 478, 453), (480, 483, 453), (483, 482, 453), (454, 455, 484), (454, 484, 485), (456, 454, 485), (455, 486, 484), (455, 476, 486), (460, 456, 487), (456, 485, 487), (458, 488, 457), (489, 457, 488), (489, 459, 457), (463, 490, 458), (490, 488, 458), (459, 491, 466), (489, 491, 459), (460, 487, 492), (492, 493, 460), (460, 493, 461), (493, 494, 461), (461, 494, 462), (494, 495, 462), (462, 495, 463), (495, 496, 463), (496, 490, 463), (465, 464, 497), (464, 498, 497), (464, 466, 498), (465, 497, 499), (471, 465, 499), (466, 500, 498), (491, 500, 466), (467, 501, 481), (467, 481, 468), (470, 501, 467), (468, 481, 473), (469, 502, 470), (472, 502, 469), (470, 503, 501), (502, 503, 470), (472, 471, 504), (504, 471, 505), (471, 499, 505), (504, 506, 472), (472, 506, 502), (474, 507, 476), (475, 508, 474), (508, 507, 474), (479, 509, 475), (509, 508, 475), (476, 510, 486), (507, 510, 476), (478, 511, 477), (511, 512, 477), (477, 512, 479), (513, 511, 478), (482, 513, 478), (512, 514, 479), (514, 509, 479), (480, 501, 483), (480, 481, 501), (515, 482, 483), (516, 482, 515), (516, 513, 482), (483, 501, 503), (483, 503, 515), (485, 484, 517), (484, 518, 517), (484, 486, 518), (485, 517, 519), (487, 485, 519), (486, 520, 518), (510, 520, 486), (492, 487, 521), (487, 519, 521), (522, 523, 488), (488, 523, 489), (490, 522, 488), (489, 523, 524), (489, 524, 491), (490, 496, 525), (490, 525, 522), (491, 524, 526), (491, 526, 500), (527, 528, 492), (527, 492, 529), (492, 528, 493), (492, 530, 529), (531, 530, 492), (531, 492, 521), (528, 532, 493), (493, 532, 494), (532, 533, 494), (494, 533, 495), (533, 534, 495), (534, 496, 495), (525, 496, 535), (535, 496, 534), (499, 497, 536), (497, 537, 536), (497, 498, 537), (498, 538, 537), (500, 538, 498), (499, 536, 539), (505, 499, 539), (500, 526, 540), (500, 540, 538), (502, 541, 503), (506, 541, 502), (515, 503, 541), (504, 505, 542), (542, 543, 504), (504, 543, 506), (542, 505, 544), (505, 539, 544), (506, 545, 541), (543, 545, 506), (546, 510, 507), (546, 507, 514), (514, 507, 508), (509, 514, 508), (547, 520, 510), (547, 510, 546), (513, 548, 511), (548, 549, 511), (511, 549, 512), (549, 546, 512), (546, 514, 512), (550, 548, 513), (516, 550, 513), (551, 516, 515), (515, 541, 551), (516, 552, 550), (551, 553, 516), (553, 552, 516), (519, 517, 554), (517, 555, 554), (517, 518, 555), (518, 556, 555), (520, 556, 518), (519, 554, 557), (521, 519, 557), (558, 556, 520), (558, 520, 547), (559, 560, 521), (521, 560, 561), (562, 559, 521), (531, 521, 561), (521, 557, 562), (523, 522, 563), (563, 522, 564), (522, 525, 564), (524, 523, 565), (565, 523, 563), (566, 524, 565), (526, 524, 566), (525, 535, 567), (564, 525, 567), (568, 526, 566), (540, 526, 568), (527, 569, 528), (527, 529, 570), (571, 569, 527), (572, 527, 570), (571, 527, 573), (572, 574, 527), (527, 574, 573), (569, 575, 528), (528, 575, 532), (530, 576, 529), (529, 576, 577), (529, 577, 570), (531, 578, 530), (530, 578, 576), (531, 579, 578), (561, 579, 531), (575, 580, 532), (532, 580, 533), (580, 581, 533), (581, 534, 533), (535, 534, 582), (582, 534, 581), (535, 582, 583), (567, 535, 583), (539, 536, 584), (536, 585, 584), (536, 537, 585), (537, 586, 585), (538, 586, 537), (538, 540, 587), (538, 587, 586), (539, 584, 588), (544, 539, 588), (589, 540, 568), (587, 540, 589), (551, 541, 545), (542, 544, 590), (590, 591, 542), (542, 591, 543), (543, 592, 545), (591, 592, 543), (590, 544, 593), (544, 588, 593), (553, 545, 592), (551, 545, 553), (547, 546, 549), (558, 547, 594), (594, 547, 549), (548, 550, 595), (595, 594, 548), (548, 594, 549), (550, 596, 595), (550, 552, 596), (597, 598, 552), (597, 552, 553), (598, 596, 552), (553, 592, 597), (557, 554, 599), (554, 600, 599), (554, 555, 600), (555, 601, 600), (556, 601, 555), (602, 601, 556), (602, 556, 558), (557, 599, 603), (562, 557, 603), (602, 558, 604), (604, 558, 594), (559, 605, 560), (559, 606, 605), (607, 606, 559), (562, 607, 559), (560, 608, 561), (560, 605, 608), (561, 608, 579), (562, 603, 609), (562, 609, 610), (562, 610, 611), (562, 611, 612), (562, 612, 607), (613, 563, 614), (614, 563, 564), (613, 565, 563), (614, 564, 615), (615, 564, 567), (616, 565, 613), (616, 566, 565), (617, 566, 616), (617, 568, 566), (615, 567, 618), (618, 567, 583), (619, 568, 617), (619, 589, 568), (620, 621, 569), (569, 621, 575), (571, 620, 569), (570, 622, 572), (570, 577, 622), (571, 573, 623), (624, 620, 571), (625, 571, 623), (571, 626, 624), (625, 626, 571), (572, 627, 574), (572, 622, 627), (574, 628, 573), (573, 628, 629), (573, 629, 623), (574, 627, 628), (621, 630, 575), (575, 630, 580), (608, 577, 576), (579, 608, 576), (579, 576, 578), (605, 622, 577), (605, 577, 608), (630, 631, 580), (631, 581, 580), (582, 581, 632), (632, 581, 631), (582, 632, 633), (583, 582, 633), (618, 583, 634), (634, 583, 633), (588, 584, 635), (584, 636, 635), (584, 585, 636), (585, 637, 636), (586, 637, 585), (586, 587, 638), (637, 586, 638), (639, 587, 589), (638, 587, 639), (588, 635, 640), (593, 588, 640), (641, 589, 619), (641, 639, 589), (590, 593, 642), (642, 643, 590), (590, 643, 591), (591, 644, 592), (643, 644, 591), (597, 592, 644), (642, 593, 645), (593, 640, 645), (604, 594, 595), (595, 596, 646), (604, 595, 646), (598, 647, 596), (647, 646, 596), (648, 598, 597), (597, 644, 648), (648, 649, 598), (649, 647, 598), (603, 599, 650), (599, 651, 650), (599, 600, 651), (600, 652, 651), (601, 652, 600), (653, 601, 602), (652, 601, 653), (602, 654, 653), (602, 604, 654), (603, 650, 655), (609, 603, 655), (604, 646, 654), (606, 622, 605), (606, 627, 622), (656, 627, 606), (607, 656, 606), (612, 656, 607), (657, 609, 658), (658, 609, 659), (610, 609, 657), (609, 655, 659), (657, 660, 610), (610, 661, 611), (610, 660, 661), (611, 661, 662), (611, 662, 612), (612, 662, 656), (663, 613, 614), (664, 613, 663), (664, 616, 613), (663, 614, 665), (665, 614, 615), (665, 615, 666), (666, 615, 618), (667, 616, 664), (667, 617, 616), (668, 617, 667), (668, 619, 617), (666, 618, 669), (669, 618, 634), (670, 619, 668), (670, 641, 619), (620, 671, 621), (672, 671, 620), (624, 672, 620), (671, 673, 621), (621, 673, 630), (623, 674, 625), (623, 629, 674), (675, 672, 624), (676, 675, 624), (676, 624, 677), (624, 626, 677), (625, 678, 626), (625, 674, 678), (626, 679, 677), (626, 678, 679), (656, 628, 627), (662, 629, 628), (662, 628, 656), (661, 674, 629), (661, 629, 662), (673, 680, 630), (680, 631, 630), (680, 632, 631), (632, 680, 673), (633, 632, 673), (634, 633, 671), (671, 633, 673), (669, 634, 672), (672, 634, 671), (640, 635, 641), (635, 639, 641), (635, 636, 639), (636, 638, 639), (637, 638, 636), (640, 641, 670), (645, 640, 670), (642, 645, 681), (682, 642, 681), (682, 643, 642), (643, 683, 644), (682, 683, 643), (648, 644, 683), (681, 645, 684), (645, 670, 684), (685, 654, 646), (647, 685, 646), (686, 685, 647), (649, 686, 647), (687, 649, 648), (687, 648, 688), (648, 683, 688), (687, 686, 649), (655, 650, 689), (650, 690, 689), (650, 651, 690), (651, 691, 690), (652, 691, 651), (692, 652, 653), (692, 691, 652), (692, 653, 693), (693, 653, 654), (685, 693, 654), (655, 689, 694), (659, 655, 694), (658, 695, 657), (657, 695, 660), (696, 697, 658), (696, 658, 659), (658, 697, 695), (659, 694, 698), (659, 698, 699), (696, 659, 699), (660, 678, 674), (660, 674, 661), (695, 678, 660), (700, 664, 663), (700, 663, 701), (701, 663, 665), (702, 667, 664), (702, 664, 700), (701, 665, 703), (703, 665, 666), (703, 666, 704), (704, 666, 669), (705, 668, 667), (705, 667, 702), (684, 670, 668), (684, 668, 705), (704, 669, 675), (675, 669, 672), (676, 706, 675), (675, 706, 704), (676, 707, 706), (676, 708, 707), (677, 708, 676), (677, 679, 708), (695, 679, 678), (697, 708, 679), (697, 679, 695), (709, 681, 684), (681, 709, 710), (682, 681, 710), (682, 711, 683), (710, 711, 682), (688, 683, 711), (705, 709, 684), (686, 712, 685), (712, 693, 685), (713, 712, 686), (687, 713, 686), (714, 713, 687), (687, 688, 714), (715, 714, 688), (688, 711, 715), (694, 689, 716), (689, 717, 716), (689, 690, 717), (690, 718, 717), (691, 718, 690), (692, 719, 691), (691, 719, 718), (719, 692, 720), (720, 692, 693), (693, 712, 720), (694, 716, 721), (698, 694, 721), (696, 722, 697), (699, 722, 696), (722, 708, 697), (699, 698, 723), (723, 698, 724), (698, 721, 724), (723, 725, 699), (699, 725, 722), (700, 701, 726), (700, 726, 727), (702, 700, 727), (701, 703, 728), (701, 728, 726), (702, 727, 709), (705, 702, 709), (703, 704, 729), (703, 729, 728), (704, 706, 729), (706, 730, 729), (706, 707, 730), (725, 730, 707), (725, 707, 722), (722, 707, 708), (709, 731, 710), (727, 731, 709), (732, 711, 710), (731, 732, 710), (715, 711, 732), (712, 713, 733), (733, 720, 712), (734, 733, 713), (714, 734, 713), (735, 714, 715), (735, 734, 714), (735, 715, 736), (715, 732, 736), (721, 716, 737), (716, 738, 737), (716, 717, 738), (717, 739, 738), (718, 739, 717), (718, 719, 740), (718, 740, 739), (740, 719, 741), (741, 719, 720), (733, 741, 720), (721, 737, 742), (724, 721, 742), (743, 744, 723), (743, 723, 724), (723, 744, 725), (724, 742, 745), (724, 745, 746), (743, 724, 746), (744, 730, 725), (728, 747, 726), (726, 747, 748), (726, 748, 727), (727, 748, 731), (729, 749, 728), (728, 749, 747), (729, 730, 749), (744, 749, 730), (731, 748, 750), (731, 750, 732), (736, 732, 750), (751, 741, 733), (734, 751, 733), (752, 751, 734), (735, 752, 734), (753, 752, 735), (735, 736, 753), (736, 754, 753), (755, 754, 736), (736, 750, 755), (742, 737, 756), (737, 757, 756), (737, 738, 757), (738, 758, 757), (739, 758, 738), (739, 740, 759), (739, 759, 758), (760, 740, 741), (759, 740, 760), (751, 760, 741), (742, 756, 761), (745, 742, 761), (743, 762, 744), (746, 762, 743), (762, 749, 744), (746, 745, 755), (755, 745, 754), (745, 761, 754), (755, 763, 746), (746, 763, 762), (763, 748, 747), (763, 747, 762), (762, 747, 749), (750, 748, 763), (755, 750, 763), (752, 764, 751), (764, 760, 751), (765, 764, 752), (753, 765, 752), (754, 765, 753), (754, 761, 765), (761, 756, 766), (756, 767, 766), (756, 757, 767), (757, 768, 767), (758, 768, 757), (758, 759, 769), (768, 758, 769), (770, 759, 760), (769, 759, 770), (764, 770, 760), (761, 766, 765), (765, 766, 764), (766, 770, 764), (766, 767, 770), (767, 769, 770), (768, 769, 767)])
me_sensor_v4.use_remesh_fix_poles = True
me_sensor_v4.use_remesh_preserve_attributes = False
me_sensor_v4.use_mirror_vertex_groups = False
me_sensor_v4.update()

# ---- objects
ob_sensor_v4 = bpy.data.objects.new('Sensor V4', me_sensor_v4)

# ---- transforms, parenting, visibility, modifiers, constraints
ob_sensor_v4.location = (2.948e-05, 0.003585, 0.01488)
ob_sensor_v4.rotation_euler = (-1.571, -0.0, 0.0)
ob_sensor_v4.scale = (0.001, 0.001, 0.001)
ob_sensor_v4.lineart.crease_threshold = 0.0

# ---- collection membership
col_collection.objects.link(ob_sensor_v4)

# ---- scene / render settings (as saved in the file)
scene.frame_start = 1; scene.frame_end = 250; scene.frame_set(1)
scene.render.engine = 'BLENDER_EEVEE_NEXT'
scene.cycles.use_denoising = False
scene.cycles.samples = 128
scene.cycles.sampling_pattern = 'TABULATED_SOBOL'
scene.cycles.use_adaptive_sampling = False
scene.cycles.use_light_tree = False
scene.view_settings.view_transform = 'Filmic'
bpy.context.view_layer.update()

# ---- added for rendering (the .blend has no active camera and no usable light): camera, sun
cam_auto = bpy.data.cameras.new('AutoCamera')
cam_auto.lens = 50.0
cam_auto.sensor_width = 36.0
cam_auto.clip_end = 1000.0
ob_auto_camera = bpy.data.objects.new('AutoCamera', cam_auto)
scene.collection.objects.link(ob_auto_camera)
ob_auto_camera.location = (0.185043, -0.220599, 0.163037)
ob_auto_camera.rotation_euler = (1.09748, -7.21219e-08, 0.694738)
scene.camera = ob_auto_camera
light_auto_sun = bpy.data.lights.new('AutoSun', 'SUN')
light_auto_sun.energy = 3.0
light_auto_sun.angle = 0.0523599
ob_auto_sun = bpy.data.objects.new('AutoSun', light_auto_sun)
scene.collection.objects.link(ob_auto_sun)
ob_auto_sun.rotation_euler = (0.872665, 0.174533, 0.523599)
bpy.context.view_layer.update()
